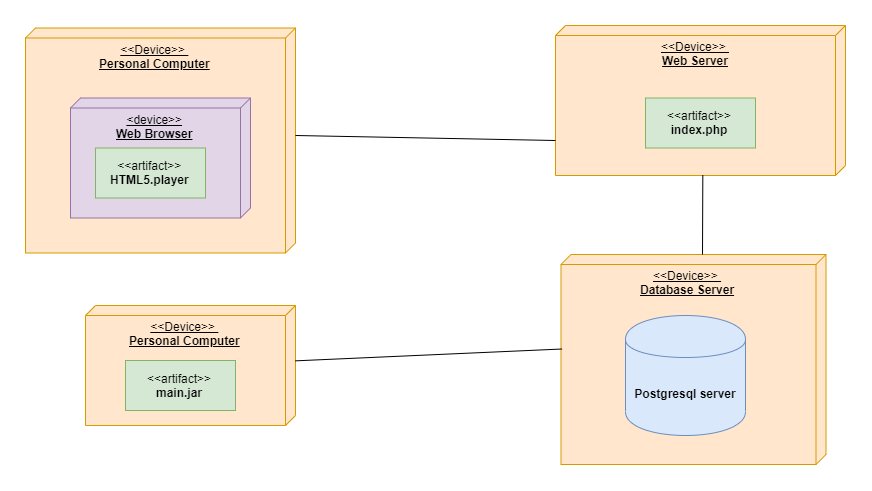

The diagram above was exported from draw.io. Its source (the exported page's mxGraphModel, read from the mxfile embedded in the PNG):
<mxGraphModel dx="1437" dy="646" grid="1" gridSize="10" guides="1" tooltips="1" connect="1" arrows="1" fold="1" page="1" pageScale="1" pageWidth="1100" pageHeight="850" background="#ffffff" math="0" shadow="0">
  <root>
    <mxCell id="0" />
    <mxCell id="1" parent="0" />
    <mxCell id="PdSlbPAnA-_q4mmCNBW1-1" value="&amp;lt;&amp;lt;Device&amp;gt;&amp;gt; &lt;br&gt;&lt;b&gt;Web Server&lt;/b&gt;" style="verticalAlign=top;align=center;spacingTop=8;spacingLeft=2;spacingRight=12;shape=cube;size=10;direction=south;fontStyle=4;html=1;fillColor=#ffe6cc;strokeColor=#d79b00;darkOpacity2=0;" vertex="1" parent="1">
      <mxGeometry x="750" y="60" width="290" height="150" as="geometry" />
    </mxCell>
    <mxCell id="QDaOUU9Vw58HaTsPpuxV-4" value="&amp;lt;&amp;lt;Device&amp;gt;&amp;gt; &lt;br&gt;&lt;b&gt;Database Server&lt;/b&gt;" style="verticalAlign=top;align=center;spacingTop=8;spacingLeft=2;spacingRight=12;shape=cube;size=10;direction=south;fontStyle=4;html=1;fillColor=#ffe6cc;strokeColor=#d79b00;darkOpacity2=0;" parent="1" vertex="1">
      <mxGeometry x="755.5" y="289" width="265" height="210" as="geometry" />
    </mxCell>
    <mxCell id="QDaOUU9Vw58HaTsPpuxV-1" value="&amp;lt;&amp;lt;Device&amp;gt;&amp;gt; &lt;br&gt;&lt;b&gt;Personal Computer&lt;/b&gt;" style="verticalAlign=top;align=center;spacingTop=8;spacingLeft=2;spacingRight=12;shape=cube;size=10;direction=south;fontStyle=4;html=1;fillColor=#ffe6cc;strokeColor=#d79b00;" parent="1" vertex="1">
      <mxGeometry x="280" y="340" width="210" height="120" as="geometry" />
    </mxCell>
    <mxCell id="QDaOUU9Vw58HaTsPpuxV-2" value="&lt;b&gt;Postgresql server&lt;/b&gt;" style="shape=cylinder;whiteSpace=wrap;html=1;boundedLbl=1;backgroundOutline=1;fillColor=#dae8fc;strokeColor=#6c8ebf;" parent="1" vertex="1">
      <mxGeometry x="820" y="350" width="120" height="120" as="geometry" />
    </mxCell>
    <mxCell id="QDaOUU9Vw58HaTsPpuxV-5" value="&amp;lt;&amp;lt;artifact&amp;gt;&amp;gt;&lt;br&gt;&lt;b&gt;index.php&lt;/b&gt;" style="html=1;fillColor=#d5e8d4;strokeColor=#82b366;" parent="1" vertex="1">
      <mxGeometry x="840" y="132.5" width="110" height="50" as="geometry" />
    </mxCell>
    <mxCell id="QDaOUU9Vw58HaTsPpuxV-6" value="&amp;lt;&amp;lt;Device&amp;gt;&amp;gt; &lt;br&gt;&lt;b&gt;Personal Computer&lt;/b&gt;" style="verticalAlign=top;align=center;spacingTop=8;spacingLeft=2;spacingRight=12;shape=cube;size=10;direction=south;fontStyle=4;html=1;fillColor=#ffe6cc;strokeColor=#d79b00;" parent="1" vertex="1">
      <mxGeometry x="220" y="62.5" width="270" height="225" as="geometry" />
    </mxCell>
    <mxCell id="QDaOUU9Vw58HaTsPpuxV-7" value="&amp;lt;device&amp;gt;&amp;gt;&lt;br&gt;&lt;b&gt;Web Browser&lt;/b&gt;" style="verticalAlign=top;align=center;spacingTop=8;spacingLeft=2;spacingRight=12;shape=cube;size=10;direction=south;fontStyle=4;html=1;fillColor=#e1d5e7;strokeColor=#9673a6;" parent="1" vertex="1">
      <mxGeometry x="265" y="132.5" width="180" height="120" as="geometry" />
    </mxCell>
    <mxCell id="QDaOUU9Vw58HaTsPpuxV-8" value="&amp;lt;&amp;lt;artifact&amp;gt;&amp;gt;&lt;br&gt;&lt;b&gt;HTML5.player&lt;/b&gt;" style="html=1;fillColor=#d5e8d4;strokeColor=#82b366;" parent="1" vertex="1">
      <mxGeometry x="290" y="182.5" width="110" height="50" as="geometry" />
    </mxCell>
    <mxCell id="QDaOUU9Vw58HaTsPpuxV-16" value="&amp;lt;&amp;lt;artifact&amp;gt;&amp;gt;&lt;br&gt;&lt;b&gt;main.jar&lt;/b&gt;" style="html=1;fillColor=#d5e8d4;strokeColor=#82b366;" parent="1" vertex="1">
      <mxGeometry x="320" y="395" width="110" height="50" as="geometry" />
    </mxCell>
    <mxCell id="PdSlbPAnA-_q4mmCNBW1-2" value="" style="endArrow=none;html=1;entryX=0;entryY=0;entryDx=115;entryDy=290;entryPerimeter=0;exitX=0;exitY=0;exitDx=107.5;exitDy=0;exitPerimeter=0;" edge="1" parent="1" source="QDaOUU9Vw58HaTsPpuxV-6" target="PdSlbPAnA-_q4mmCNBW1-1">
      <mxGeometry width="50" height="50" relative="1" as="geometry">
        <mxPoint x="620" y="162.5" as="sourcePoint" />
        <mxPoint x="670" y="112.5" as="targetPoint" />
      </mxGeometry>
    </mxCell>
    <mxCell id="PdSlbPAnA-_q4mmCNBW1-3" value="" style="endArrow=none;html=1;entryX=0.45;entryY=0.996;entryDx=0;entryDy=0;entryPerimeter=0;" edge="1" parent="1" source="QDaOUU9Vw58HaTsPpuxV-1" target="QDaOUU9Vw58HaTsPpuxV-4">
      <mxGeometry width="50" height="50" relative="1" as="geometry">
        <mxPoint x="500" y="422.5" as="sourcePoint" />
        <mxPoint x="760" y="357.5" as="targetPoint" />
      </mxGeometry>
    </mxCell>
    <mxCell id="PdSlbPAnA-_q4mmCNBW1-4" value="" style="endArrow=none;html=1;entryX=0.998;entryY=0.492;entryDx=0;entryDy=0;entryPerimeter=0;" edge="1" parent="1" target="PdSlbPAnA-_q4mmCNBW1-1">
      <mxGeometry width="50" height="50" relative="1" as="geometry">
        <mxPoint x="897" y="289" as="sourcePoint" />
        <mxPoint x="905" y="220" as="targetPoint" />
      </mxGeometry>
    </mxCell>
  </root>
</mxGraphModel>